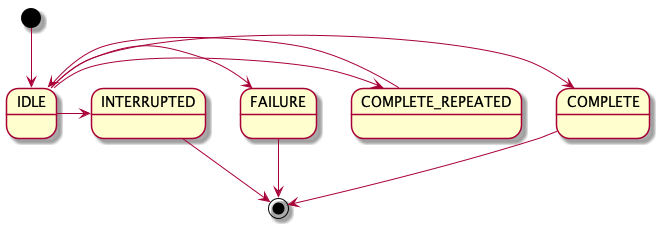

The diagram above was rendered by PlantUML. Its source (embedded in the PNG):
@startuml
[*] --> IDLE
IDLE -> COMPLETE
IDLE -> COMPLETE_REPEATED
COMPLETE_REPEATED -> IDLE
IDLE -> FAILURE
IDLE -> INTERRUPTED
FAILURE --> [*]
INTERRUPTED --> [*]
COMPLETE --> [*]

@enduml